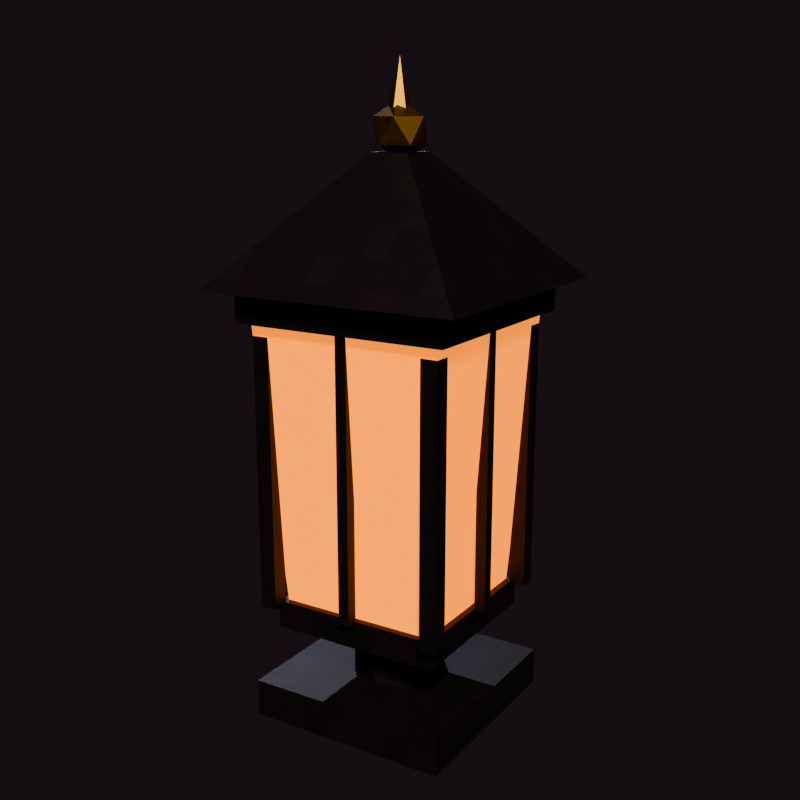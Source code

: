 # Source: post_lantern.blend  (saved by Blender 5.3.31; exported with 4.5.12 LTS)
import bpy
from mathutils import Matrix  # noqa: F401  (used for matrix-valued properties, if any)

bpy.ops.wm.read_factory_settings(use_empty=True)
scene = bpy.context.scene
scene.name = 'Scene'

# ---- collections
col_post_lantern = bpy.data.collections.new('post_lantern'); scene.collection.children.link(col_post_lantern)
col_preview = bpy.data.collections.new('_Preview'); scene.collection.children.link(col_preview)

# ---- images (referenced by path relative to the original .blend; pixels are not part of the script)
import os
ASSET_DIR = os.environ.get("B2B_ASSET_DIR", "")  # directory of the original .blend (textures are referenced by path, not embedded)
HERE = os.path.dirname(os.path.abspath(__file__))  # packed textures are extracted next to this script under _unpacked/

def load_image(name, relpath, width, height, colorspace="sRGB"):
    """Load a texture the original file referenced (path relative to the .blend, or extracted next to this script)."""
    p = next((c for c in (os.path.join(HERE, relpath), os.path.join(ASSET_DIR, relpath)) if relpath and os.path.exists(c)), "")
    if p:
        img = bpy.data.images.load(p, check_existing=True)
        img.name = name
    else:  # same state as the original file: an image datablock whose file is absent (Cycles renders it pink)
        img = bpy.data.images.new(name, width, height)
        img.source = "FILE"
        img.filepath = "//" + (relpath or name)
    img.colorspace_settings.name = colorspace
    return img
img_px_iron = load_image('px_Iron', '_unpacked/px_Iron.ab701689.png', 32, 32, 'sRGB')
img_px_brass = load_image('px_Brass', '_unpacked/px_Brass.13e2da79.png', 32, 32, 'sRGB')

# ---- materials (node trees are filled in below, after node groups)
mat_iron = bpy.data.materials.new('Iron')
mat_iron.diffuse_color = (0.02416, 0.016, 0.01444, 1.0)
mat_lanternglass = bpy.data.materials.new('LanternGlass')
mat_lanternglass.diffuse_color = (1.0, 0.2542, 0.0137, 1.0)
mat_brass = bpy.data.materials.new('Brass')
mat_brass.diffuse_color = (0.4793, 0.2384, 0.02843, 1.0)

# ---- material node trees
mat_iron.use_nodes = True; mat_iron.node_tree.nodes.clear()
_N = mat_iron.node_tree.nodes; _L = mat_iron.node_tree.links
n0 = _N.new('ShaderNodeBsdfPrincipled'); n0.name = 'Principled BSDF'; n0.location = (-200, 100)
n0.inputs[1].default_value = 0.6
n0.inputs[2].default_value = 0.55
n0.inputs[10].default_value = 0.005
n1 = _N.new('ShaderNodeOutputMaterial'); n1.name = 'Material Output'; n1.location = (200, 100)
n2 = _N.new('ShaderNodeTexImage'); n2.name = 'Image Texture'; n2.location = (0, 0)
n2.image = img_px_iron
n2.interpolation = 'Closest'
_L.new(n0.outputs[0], n1.inputs[0])
_L.new(n2.outputs[0], n0.inputs[0])
n1.is_active_output = True
mat_lanternglass.use_nodes = True; mat_lanternglass.node_tree.nodes.clear()
_N = mat_lanternglass.node_tree.nodes; _L = mat_lanternglass.node_tree.links
n0 = _N.new('ShaderNodeBsdfPrincipled'); n0.name = 'Principled BSDF'; n0.location = (-200, 100)
n0.inputs[0].default_value = (1.0, 0.2542, 0.0137, 1.0)
n0.inputs[2].default_value = 0.2
n0.inputs[10].default_value = 0.005
n0.inputs[27].default_value = (1.0, 0.2542, 0.0137, 1.0)
n0.inputs[28].default_value = 1.4
n1 = _N.new('ShaderNodeOutputMaterial'); n1.name = 'Material Output'; n1.location = (200, 100)
_L.new(n0.outputs[0], n1.inputs[0])
n1.is_active_output = True
mat_brass.use_nodes = True; mat_brass.node_tree.nodes.clear()
_N = mat_brass.node_tree.nodes; _L = mat_brass.node_tree.links
n0 = _N.new('ShaderNodeBsdfPrincipled'); n0.name = 'Principled BSDF'; n0.location = (-200, 100)
n0.inputs[1].default_value = 1.0
n0.inputs[2].default_value = 0.4
n0.inputs[10].default_value = 0.005
n1 = _N.new('ShaderNodeOutputMaterial'); n1.name = 'Material Output'; n1.location = (200, 100)
n2 = _N.new('ShaderNodeTexImage'); n2.name = 'Image Texture'; n2.location = (0, 0)
n2.image = img_px_brass
n2.interpolation = 'Closest'
_L.new(n0.outputs[0], n1.inputs[0])
_L.new(n2.outputs[0], n0.inputs[0])
n1.is_active_output = True

# ---- world
world_world = bpy.data.worlds.new('World'); scene.world = world_world
world_world.use_nodes = True; world_world.node_tree.nodes.clear()
_N = world_world.node_tree.nodes; _L = world_world.node_tree.links
n0 = _N.new('ShaderNodeBackground'); n0.name = 'Background'; n0.location = (-200, 100)
n0.inputs[0].default_value = (0.02315, 0.016, 0.02122, 1.0)
n0.inputs[1].default_value = 0.8
n1 = _N.new('ShaderNodeOutputWorld'); n1.name = 'World Output'; n1.location = (200, 100)
_L.new(n0.outputs[0], n1.inputs[0])
n1.is_active_output = True

# ---- cameras
cam_previewcam = bpy.data.cameras.new('PreviewCam')

# ---- lights
light_previewsun = bpy.data.lights.new('PreviewSun', 'SUN')
light_previewsun.angle = 0.1396
light_previewsun.energy = 3.0
light_previewfill = bpy.data.lights.new('PreviewFill', 'SUN')
light_previewfill.color = (0.7, 0.75, 1.0)
light_previewfill.energy = 0.8

# ---- meshes
me_postlantern = bpy.data.meshes.new('PostLantern')
me_postlantern.from_pydata([(-0.11, -0.11, 0.0), (-0.11, -0.11, 0.04), (-0.11, 0.11, 0.0), (-0.11, 0.11, 0.04), (0.11, -0.11, 0.0), (0.11, -0.11, 0.04), (0.11, 0.11, 0.0), (0.11, 0.11, 0.04), (-0.105, -0.105, 0.125), (-0.105, -0.105, 0.435), (0.0, 0.05, 0.04), (0.0, 0.05, 0.1), (0.03536, 0.03536, 0.04), (0.03536, 0.03536, 0.1), (0.05, 0.0, 0.04), (0.05, 0.0, 0.1), (0.03536, -0.03536, 0.04), (0.03536, -0.03536, 0.1), (0.0, -0.05, 0.04), (0.0, -0.05, 0.1), (-0.03536, -0.03536, 0.04), (-0.03536, -0.03536, 0.1), (-0.05, 0.0, 0.04), (-0.05, 0.0, 0.1), (-0.03536, 0.03536, 0.04), (-0.03536, 0.03536, 0.1), (-0.09192, 0.09192, 0.1), (-0.09192, 0.09192, 0.13), (0.09192, 0.09192, 0.1), (0.09192, 0.09192, 0.13), (0.09192, -0.09192, 0.1), (0.09192, -0.09192, 0.13), (-0.09192, -0.09192, 0.1), (-0.09192, -0.09192, 0.13), (-0.08485, 0.08485, 0.13), (-0.1061, 0.1061, 0.43), (0.08485, 0.08485, 0.13), (0.1061, 0.1061, 0.43), (0.08485, -0.08485, 0.13), (0.1061, -0.1061, 0.43), (-0.08485, -0.08485, 0.13), (-0.1061, -0.1061, 0.43), (-0.105, -0.087, 0.125), (-0.105, -0.087, 0.435), (-0.087, -0.105, 0.125), (-0.087, -0.105, 0.435), (-0.087, -0.087, 0.125), (-0.087, -0.087, 0.435), (-0.105, 0.087, 0.125), (-0.105, 0.087, 0.435), (-0.105, 0.105, 0.125), (-0.105, 0.105, 0.435), (-0.087, 0.087, 0.125), (-0.087, 0.087, 0.435), (-0.087, 0.105, 0.125), (-0.087, 0.105, 0.435), (0.087, -0.105, 0.125), (0.087, -0.105, 0.435), (0.087, -0.087, 0.125), (0.087, -0.087, 0.435), (0.105, -0.105, 0.125), (0.105, -0.105, 0.435), (0.105, -0.087, 0.125), (0.105, -0.087, 0.435), (0.087, 0.087, 0.125), (0.087, 0.087, 0.435), (0.087, 0.105, 0.125), (0.087, 0.105, 0.435), (0.105, 0.087, 0.125), (0.105, 0.087, 0.435), (0.105, 0.105, 0.125), (0.105, 0.105, 0.435), (0.094, -0.006, 0.13), (0.094, -0.006, 0.43), (0.094, 0.006, 0.13), (0.094, 0.006, 0.43), (0.106, -0.006, 0.13), (0.106, -0.006, 0.43), (0.106, 0.006, 0.13), (0.106, 0.006, 0.43), (-0.106, -0.006, 0.13), (-0.106, -0.006, 0.43), (-0.106, 0.006, 0.13), (-0.106, 0.006, 0.43), (-0.094, -0.006, 0.13), (-0.094, -0.006, 0.43), (-0.094, 0.006, 0.13), (-0.094, 0.006, 0.43), (-0.006, 0.094, 0.13), (-0.006, 0.094, 0.43), (-0.006, 0.106, 0.13), (-0.006, 0.106, 0.43), (0.006, 0.094, 0.13), (0.006, 0.094, 0.43), (0.006, 0.106, 0.13), (0.006, 0.106, 0.43), (-0.006, -0.106, 0.13), (-0.006, -0.106, 0.43), (-0.006, -0.094, 0.13), (-0.006, -0.094, 0.43), (0.006, -0.106, 0.13), (0.006, -0.106, 0.43), (0.006, -0.094, 0.13), (0.006, -0.094, 0.43), (0.0, 0.0, 0.58), (0.02171, -0.01577, 0.5966), (-0.1167, 0.1167, 0.4275), (-0.1167, 0.1167, 0.4625), (0.1167, 0.1167, 0.4275), (0.1167, 0.1167, 0.4625), (0.1167, -0.1167, 0.4275), (0.1167, -0.1167, 0.4625), (-0.1167, -0.1167, 0.4275), (-0.1167, -0.1167, 0.4625), (-0.1414, 0.1414, 0.46), (-0.02121, 0.02121, 0.59), (0.1414, 0.1414, 0.46), (0.02121, 0.02121, 0.59), (0.1414, -0.1414, 0.46), (0.02121, -0.02121, 0.59), (-0.1414, -0.1414, 0.46), (-0.02121, -0.02121, 0.59), (-0.008292, -0.02552, 0.5966), (-0.02683, 0.0, 0.5966), (-0.008292, 0.02552, 0.5966), (0.02171, 0.01577, 0.5966), (0.008292, -0.02552, 0.6234), (-0.02171, -0.01577, 0.6234), (-0.02171, 0.01577, 0.6234), (0.008292, 0.02552, 0.6234), (0.02683, 0.0, 0.6234), (0.0, 0.0, 0.64), (0.0, 0.012, 0.63), (0.01039, 0.006, 0.63), (0.01039, -0.006, 0.63), (0.0, -0.012, 0.63), (-0.01039, -0.006, 0.63), (-0.01039, 0.006, 0.63), (0.0, 0.0, 0.68)], [], [(0, 1, 3, 2), (2, 3, 7, 6), (6, 7, 5, 4), (4, 5, 1, 0), (2, 6, 4, 0), (7, 3, 1, 5), (36, 38, 40, 34), (31, 29, 27, 33), (10, 11, 13, 12), (38, 39, 41, 40), (28, 29, 31, 30), (12, 13, 15, 14), (32, 33, 27, 26), (47, 43, 9, 45), (14, 15, 17, 16), (44, 45, 9, 8), (8, 9, 43, 42), (16, 17, 19, 18), (42, 46, 44, 8), (26, 27, 29, 28), (18, 19, 21, 20), (30, 31, 33, 32), (34, 35, 37, 36), (20, 21, 23, 22), (13, 11, 25, 23, 21, 19, 17, 15), (36, 37, 39, 38), (22, 23, 25, 24), (30, 32, 26, 28), (46, 47, 45, 44), (24, 25, 11, 10), (10, 12, 14, 16, 18, 20, 22, 24), (42, 43, 47, 46), (48, 49, 51, 50), (40, 41, 35, 34), (41, 39, 37, 35), (50, 51, 55, 54), (54, 55, 53, 52), (52, 53, 49, 48), (50, 54, 52, 48), (55, 51, 49, 53), (56, 57, 59, 58), (58, 59, 63, 62), (62, 63, 61, 60), (60, 61, 57, 56), (58, 62, 60, 56), (63, 59, 57, 61), (64, 65, 67, 66), (66, 67, 71, 70), (70, 71, 69, 68), (68, 69, 65, 64), (66, 70, 68, 64), (71, 67, 65, 69), (72, 73, 75, 74), (74, 75, 79, 78), (78, 79, 77, 76), (76, 77, 73, 72), (74, 78, 76, 72), (79, 75, 73, 77), (80, 81, 83, 82), (82, 83, 87, 86), (86, 87, 85, 84), (84, 85, 81, 80), (82, 86, 84, 80), (87, 83, 81, 85), (88, 89, 91, 90), (90, 91, 95, 94), (94, 95, 93, 92), (92, 93, 89, 88), (90, 94, 92, 88), (95, 91, 89, 93), (96, 97, 99, 98), (98, 99, 103, 102), (102, 103, 101, 100), (100, 101, 97, 96), (98, 102, 100, 96), (103, 99, 97, 101), (116, 117, 119, 118), (114, 115, 117, 116), (106, 107, 109, 108), (117, 115, 121, 119), (104, 122, 123), (108, 109, 111, 110), (109, 107, 113, 111), (105, 125, 130), (110, 111, 113, 112), (105, 104, 125), (122, 105, 126), (112, 113, 107, 106), (106, 108, 110, 112), (104, 105, 122), (118, 119, 121, 120), (104, 124, 125), (104, 123, 124), (120, 121, 115, 114), (118, 120, 114, 116), (123, 122, 127), (124, 123, 128), (125, 124, 129), (105, 130, 126), (122, 126, 127), (123, 127, 128), (124, 128, 129), (125, 129, 130), (126, 130, 131), (127, 126, 131), (128, 127, 131), (129, 128, 131), (130, 129, 131), (132, 138, 133), (133, 138, 134), (134, 138, 135), (135, 138, 136), (132, 133, 134, 135, 136, 137), (136, 138, 137), (137, 138, 132)])
me_postlantern.polygons.foreach_set('material_index', [0, 0, 0, 0, 0, 0, 1, 0, 0, 1, 0, 0, 0, 0, 0, 0, 0, 0, 0, 0, 0, 0, 1, 0, 0, 1, 0, 0, 0, 0, 0, 0, 0, 1, 1, 0, 0, 0, 0, 0, 0, 0, 0, 0, 0, 0, 0, 0, 0, 0, 0, 0, 0, 0, 0, 0, 0, 0, 0, 0, 0, 0, 0, 0, 0, 0, 0, 0, 0, 0, 0, 0, 0, 0, 0, 0, 0, 0, 0, 0, 2, 0, 0, 2, 0, 2, 2, 0, 0, 2, 0, 2, 2, 0, 0, 2, 2, 2, 2, 2, 2, 2, 2, 2, 2, 2, 2, 2, 2, 2, 2, 2, 2, 2, 2])
_uv = me_postlantern.uv_layers.new(name='UVMap')
_uv.uv.foreach_set('vector', [-0.1375, 0.0, -0.1375, 0.05, 0.1375, 0.05, 0.1375, 0.0, -0.1375, 0.0, -0.1375, 0.05, 0.1375, 0.05, 0.1375, 0.0, 0.1375, 0.0, 0.1375, 0.05, -0.1375, 0.05, -0.1375, 0.0, 0.1375, 0.0, 0.1375, 0.05, -0.1375, 0.05, -0.1375, 0.0, -0.1375, 0.1375, 0.1375, 0.1375, 0.1375, -0.1375, -0.1375, -0.1375, 0.1375, 0.1375, -0.1375, 0.1375, -0.1375, -0.1375, 0.1375, -0.1375, 0.1061, 0.1061, 0.1061, -0.1061, -0.1061, -0.1061, -0.1061, 0.1061, 0.1149, -0.1149, 0.1149, 0.1149, -0.1149, 0.1149, -0.1149, -0.1149, 0.0, 0.05, 0.0, 0.125, 0.04419, 0.125, 0.04419, 0.05, 0.1061, 0.1625, 0.1326, 0.5375, -0.1326, 0.5375, -0.1061, 0.1625, 0.1149, 0.125, 0.1149, 0.1625, -0.1149, 0.1625, -0.1149, 0.125, 0.04419, 0.05, 0.04419, 0.125, 0.0, 0.125, 0.0, 0.05, -0.1149, 0.125, -0.1149, 0.1625, 0.1149, 0.1625, 0.1149, 0.125, -0.1088, -0.1088, -0.1313, -0.1088, -0.1313, -0.1313, -0.1088, -0.1313, 0.0, 0.05, 0.0, 0.125, -0.04419, 0.125, -0.04419, 0.05, -0.1088, 0.1562, -0.1088, 0.5437, -0.1313, 0.5437, -0.1313, 0.1562, -0.1313, 0.1562, -0.1313, 0.5437, -0.1088, 0.5437, -0.1088, 0.1562, 0.04419, 0.05, 0.04419, 0.125, 0.0, 0.125, 0.0, 0.05, -0.1313, -0.1088, -0.1088, -0.1088, -0.1088, -0.1313, -0.1313, -0.1313, -0.1149, 0.125, -0.1149, 0.1625, 0.1149, 0.1625, 0.1149, 0.125, 0.0, 0.05, 0.0, 0.125, -0.04419, 0.125, -0.04419, 0.05, 0.1149, 0.125, 0.1149, 0.1625, -0.1149, 0.1625, -0.1149, 0.125, -0.1061, 0.1625, -0.1326, 0.5375, 0.1326, 0.5375, 0.1061, 0.1625, -0.04419, 0.05, -0.04419, 0.125, 0.0, 0.125, 0.0, 0.05, 0.04419, 0.04419, 0.0, 0.0625, -0.04419, 0.04419, -0.0625, 0.0, -0.04419, -0.04419, 0.0, -0.0625, 0.04419, -0.04419, 0.0625, 0.0, 0.1061, 0.1625, 0.1326, 0.5375, -0.1326, 0.5375, -0.1061, 0.1625, 0.0, 0.05, 0.0, 0.125, 0.04419, 0.125, 0.04419, 0.05, 0.1149, -0.1149, -0.1149, -0.1149, -0.1149, 0.1149, 0.1149, 0.1149, -0.1088, 0.1562, -0.1088, 0.5437, -0.1313, 0.5437, -0.1313, 0.1562, -0.04419, 0.05, -0.04419, 0.125, 0.0, 0.125, 0.0, 0.05, 0.0, 0.0625, 0.04419, 0.04419, 0.0625, 0.0, 0.04419, -0.04419, 0.0, -0.0625, -0.04419, -0.04419, -0.0625, 0.0, -0.04419, 0.04419, -0.1313, 0.1562, -0.1313, 0.5437, -0.1088, 0.5437, -0.1088, 0.1562, 0.1088, 0.1562, 0.1088, 0.5437, 0.1313, 0.5437, 0.1313, 0.1562, -0.1061, 0.1625, -0.1326, 0.5375, 0.1326, 0.5375, 0.1061, 0.1625, -0.1326, -0.1326, 0.1326, -0.1326, 0.1326, 0.1326, -0.1326, 0.1326, -0.1313, 0.1562, -0.1313, 0.5437, -0.1088, 0.5437, -0.1088, 0.1562, 0.1313, 0.1562, 0.1313, 0.5437, 0.1088, 0.5437, 0.1088, 0.1562, -0.1088, 0.1562, -0.1088, 0.5437, -0.1313, 0.5437, -0.1313, 0.1562, -0.1313, 0.1313, -0.1088, 0.1313, -0.1088, 0.1088, -0.1313, 0.1088, -0.1088, 0.1313, -0.1313, 0.1313, -0.1313, 0.1088, -0.1088, 0.1088, -0.1313, 0.1562, -0.1313, 0.5437, -0.1088, 0.5437, -0.1088, 0.1562, 0.1088, 0.1562, 0.1088, 0.5437, 0.1313, 0.5437, 0.1313, 0.1562, -0.1088, 0.1562, -0.1088, 0.5437, -0.1313, 0.5437, -0.1313, 0.1562, 0.1313, 0.1562, 0.1313, 0.5437, 0.1088, 0.5437, 0.1088, 0.1562, 0.1088, -0.1088, 0.1313, -0.1088, 0.1313, -0.1313, 0.1088, -0.1313, 0.1313, -0.1088, 0.1088, -0.1088, 0.1088, -0.1313, 0.1313, -0.1313, 0.1088, 0.1562, 0.1088, 0.5437, 0.1313, 0.5437, 0.1313, 0.1562, 0.1088, 0.1562, 0.1088, 0.5437, 0.1313, 0.5437, 0.1313, 0.1562, 0.1313, 0.1562, 0.1313, 0.5437, 0.1088, 0.5437, 0.1088, 0.1562, 0.1313, 0.1562, 0.1313, 0.5437, 0.1088, 0.5437, 0.1088, 0.1562, 0.1088, 0.1313, 0.1313, 0.1313, 0.1313, 0.1088, 0.1088, 0.1088, 0.1313, 0.1313, 0.1088, 0.1313, 0.1088, 0.1088, 0.1313, 0.1088, -0.0075, 0.1625, -0.0075, 0.5375, 0.0075, 0.5375, 0.0075, 0.1625, 0.1175, 0.1625, 0.1175, 0.5375, 0.1325, 0.5375, 0.1325, 0.1625, 0.0075, 0.1625, 0.0075, 0.5375, -0.0075, 0.5375, -0.0075, 0.1625, 0.1325, 0.1625, 0.1325, 0.5375, 0.1175, 0.5375, 0.1175, 0.1625, 0.1175, 0.0075, 0.1325, 0.0075, 0.1325, -0.0075, 0.1175, -0.0075, 0.1325, 0.0075, 0.1175, 0.0075, 0.1175, -0.0075, 0.1325, -0.0075, -0.0075, 0.1625, -0.0075, 0.5375, 0.0075, 0.5375, 0.0075, 0.1625, -0.1325, 0.1625, -0.1325, 0.5375, -0.1175, 0.5375, -0.1175, 0.1625, 0.0075, 0.1625, 0.0075, 0.5375, -0.0075, 0.5375, -0.0075, 0.1625, -0.1175, 0.1625, -0.1175, 0.5375, -0.1325, 0.5375, -0.1325, 0.1625, -0.1325, 0.0075, -0.1175, 0.0075, -0.1175, -0.0075, -0.1325, -0.0075, -0.1175, 0.0075, -0.1325, 0.0075, -0.1325, -0.0075, -0.1175, -0.0075, 0.1175, 0.1625, 0.1175, 0.5375, 0.1325, 0.5375, 0.1325, 0.1625, -0.0075, 0.1625, -0.0075, 0.5375, 0.0075, 0.5375, 0.0075, 0.1625, 0.1325, 0.1625, 0.1325, 0.5375, 0.1175, 0.5375, 0.1175, 0.1625, 0.0075, 0.1625, 0.0075, 0.5375, -0.0075, 0.5375, -0.0075, 0.1625, -0.0075, 0.1325, 0.0075, 0.1325, 0.0075, 0.1175, -0.0075, 0.1175, 0.0075, 0.1325, -0.0075, 0.1325, -0.0075, 0.1175, 0.0075, 0.1175, -0.1325, 0.1625, -0.1325, 0.5375, -0.1175, 0.5375, -0.1175, 0.1625, -0.0075, 0.1625, -0.0075, 0.5375, 0.0075, 0.5375, 0.0075, 0.1625, -0.1175, 0.1625, -0.1175, 0.5375, -0.1325, 0.5375, -0.1325, 0.1625, 0.0075, 0.1625, 0.0075, 0.5375, -0.0075, 0.5375, -0.0075, 0.1625, -0.0075, -0.1175, 0.0075, -0.1175, 0.0075, -0.1325, -0.0075, -0.1325, 0.0075, -0.1175, -0.0075, -0.1175, -0.0075, -0.1325, 0.0075, -0.1325, 0.1768, 0.575, 0.02652, 0.7375, -0.02652, 0.7375, -0.1768, 0.575, -0.1768, 0.575, -0.02652, 0.7375, 0.02652, 0.7375, 0.1768, 0.575, -0.1458, 0.5344, -0.1458, 0.5781, 0.1458, 0.5781, 0.1458, 0.5344, 0.02652, 0.02652, -0.02652, 0.02652, -0.02652, -0.02652, 0.02652, -0.02652, 0.0, 0.0, -0.01036, -0.0319, -0.03354, 0.0, 0.1458, 0.5344, 0.1458, 0.5781, -0.1458, 0.5781, -0.1458, 0.5344, 0.1458, 0.1458, -0.1458, 0.1458, -0.1458, -0.1458, 0.1458, -0.1458, -0.01971, 0.7457, 0.01971, 0.7457, 0.0, 0.7793, 0.1458, 0.5344, 0.1458, 0.5781, -0.1458, 0.5781, -0.1458, 0.5344, 0.02713, -0.01971, 0.0, 0.0, 0.02713, 0.01971, -0.01036, 0.7457, 0.02713, 0.7457, 0.01036, 0.7793, -0.1458, 0.5344, -0.1458, 0.5781, 0.1458, 0.5781, 0.1458, 0.5344, -0.1458, 0.1458, 0.1458, 0.1458, 0.1458, -0.1458, -0.1458, -0.1458, 0.0, 0.0, 0.02713, -0.01971, -0.01036, -0.0319, 0.1768, 0.575, 0.02652, 0.7375, -0.02652, 0.7375, -0.1768, 0.575, 0.0, 0.0, -0.01036, 0.0319, 0.02713, 0.01971, 0.0, 0.0, -0.03354, 0.0, -0.01036, 0.0319, -0.1768, 0.575, -0.02652, 0.7375, 0.02652, 0.7375, 0.1768, 0.575, 0.1768, -0.1768, -0.1768, -0.1768, -0.1768, 0.1768, 0.1768, 0.1768, 0.0, 0.7457, -0.0319, 0.7457, -0.01971, 0.7793, 0.0319, 0.7457, 0.0, 0.7457, 0.01971, 0.7793, 0.02713, 0.7457, -0.01036, 0.7457, 0.01036, 0.7793, -0.01971, 0.7457, 0.0, 0.7793, -0.0319, 0.7793, -0.01036, 0.7457, 0.01036, 0.7793, -0.02713, 0.7793, 0.0, 0.7457, -0.01971, 0.7793, 0.01971, 0.7793, -0.01036, 0.7457, -0.02713, 0.7793, 0.01036, 0.7793, 0.01971, 0.7457, 0.0319, 0.7793, 0.0, 0.7793, 0.01036, -0.0319, 0.03354, 0.0, 0.0, 0.0, -0.02713, -0.01971, 0.01036, -0.0319, 0.0, 0.0, -0.02713, 0.01971, -0.02713, -0.01971, 0.0, 0.0, 0.01036, 0.0319, -0.02713, 0.01971, 0.0, 0.0, 0.03354, 0.0, 0.01036, 0.0319, 0.0, 0.0, 0.0, 0.7875, 0.0, 0.85, 0.01299, 0.7875, 0.0075, 0.7875, 0.0, 0.85, -0.0075, 0.7875, 0.01299, 0.7875, 0.0, 0.85, 0.0, 0.7875, 0.0, 0.7875, 0.0, 0.85, -0.01299, 0.7875, 0.0, 0.015, 0.01299, 0.0075, 0.01299, -0.0075, 0.0, -0.015, -0.01299, -0.0075, -0.01299, 0.0075, -0.0075, 0.7875, 0.0, 0.85, 0.0075, 0.7875, -0.01299, 0.7875, 0.0, 0.85, 0.0, 0.7875])
me_postlantern.materials.append(mat_iron)
me_postlantern.materials.append(mat_lanternglass)
me_postlantern.materials.append(mat_brass)
me_postlantern.update()

# ---- objects
ob_postlantern = bpy.data.objects.new('PostLantern', me_postlantern)
ob_previewcam = bpy.data.objects.new('PreviewCam', cam_previewcam)
ob_previewsun = bpy.data.objects.new('PreviewSun', light_previewsun)
ob_previewfill = bpy.data.objects.new('PreviewFill', light_previewfill)

# ---- transforms, parenting, visibility, modifiers, constraints
ob_postlantern.location = (0.0, 0.0, 0.0)
ob_previewcam.location = (0.5861, -0.9377, 0.633)
ob_previewcam.rotation_euler = (1.312, 8.892e-09, 0.5586)
ob_previewsun.location = (0.0, 0.0, 0.0)
ob_previewsun.rotation_euler = (0.8727, 0.0, 0.6109)
ob_previewfill.location = (0.0, 0.0, 0.0)
ob_previewfill.rotation_euler = (1.047, 0.0, -2.443)

# ---- collection membership
col_post_lantern.objects.link(ob_postlantern)
col_preview.objects.link(ob_previewcam)
col_preview.objects.link(ob_previewsun)
col_preview.objects.link(ob_previewfill)

# ---- scene / render settings (as saved in the file)
scene.camera = ob_previewcam
scene.frame_start = 1; scene.frame_end = 250; scene.frame_set(1)
scene.render.engine = 'BLENDER_EEVEE_NEXT'
scene.render.resolution_x = 128
scene.render.resolution_y = 128
scene.render.filter_size = 0.5
scene.render.bake_bias = 0.0
scene.render.bake_samples = 0
scene.render.compositor_device = 'GPU'
scene.eevee.taa_render_samples = 32
scene.eevee.use_volume_custom_range = False
scene.eevee.fast_gi_thickness_near = 0.1
scene.eevee.fast_gi_thickness_far = 0.0
scene.eevee.ray_tracing_options.screen_trace_thickness = 0.1
scene.eevee.use_raytracing = True
scene.view_settings.look = 'AgX - Medium High Contrast'
bpy.context.view_layer.update()
